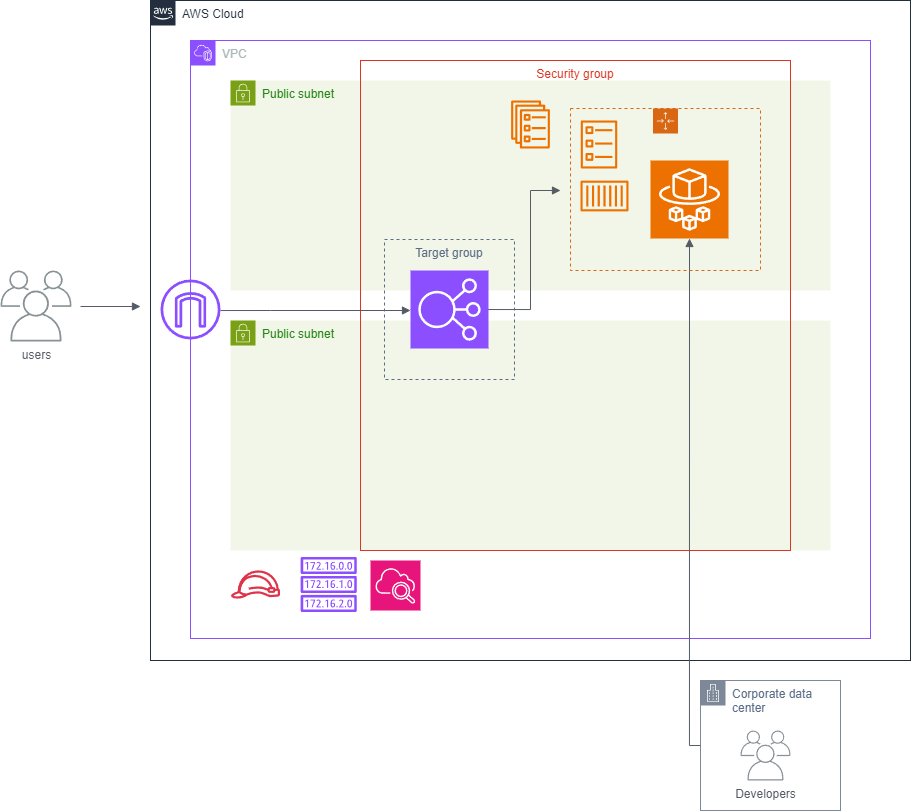

The diagram above was exported from draw.io. Its source (the exported page's mxGraphModel, read from the mxfile embedded in the PNG):
<mxGraphModel dx="1810" dy="594" grid="1" gridSize="10" guides="1" tooltips="1" connect="1" arrows="1" fold="1" page="1" pageScale="1" pageWidth="827" pageHeight="1169" math="0" shadow="0">
  <root>
    <mxCell id="0" />
    <mxCell id="1" parent="0" />
    <mxCell id="9SZ4IUXA4r9wMpmDnjR2-1" value="AWS Cloud" style="points=[[0,0],[0.25,0],[0.5,0],[0.75,0],[1,0],[1,0.25],[1,0.5],[1,0.75],[1,1],[0.75,1],[0.5,1],[0.25,1],[0,1],[0,0.75],[0,0.5],[0,0.25]];outlineConnect=0;gradientColor=none;html=1;whiteSpace=wrap;fontSize=12;fontStyle=0;container=1;pointerEvents=0;collapsible=0;recursiveResize=0;shape=mxgraph.aws4.group;grIcon=mxgraph.aws4.group_aws_cloud_alt;strokeColor=#232F3E;fillColor=none;verticalAlign=top;align=left;spacingLeft=30;fontColor=#232F3E;dashed=0;" parent="1" vertex="1">
      <mxGeometry x="40" y="40" width="760" height="660" as="geometry" />
    </mxCell>
    <mxCell id="9SZ4IUXA4r9wMpmDnjR2-2" value="VPC" style="points=[[0,0],[0.25,0],[0.5,0],[0.75,0],[1,0],[1,0.25],[1,0.5],[1,0.75],[1,1],[0.75,1],[0.5,1],[0.25,1],[0,1],[0,0.75],[0,0.5],[0,0.25]];outlineConnect=0;gradientColor=none;html=1;whiteSpace=wrap;fontSize=12;fontStyle=0;container=1;pointerEvents=0;collapsible=0;recursiveResize=0;shape=mxgraph.aws4.group;grIcon=mxgraph.aws4.group_vpc2;strokeColor=#8C4FFF;fillColor=none;verticalAlign=top;align=left;spacingLeft=30;fontColor=#AAB7B8;dashed=0;" parent="9SZ4IUXA4r9wMpmDnjR2-1" vertex="1">
      <mxGeometry x="40" y="40" width="680" height="598" as="geometry" />
    </mxCell>
    <mxCell id="9SZ4IUXA4r9wMpmDnjR2-3" value="Public subnet" style="points=[[0,0],[0.25,0],[0.5,0],[0.75,0],[1,0],[1,0.25],[1,0.5],[1,0.75],[1,1],[0.75,1],[0.5,1],[0.25,1],[0,1],[0,0.75],[0,0.5],[0,0.25]];outlineConnect=0;gradientColor=none;html=1;whiteSpace=wrap;fontSize=12;fontStyle=0;container=1;pointerEvents=0;collapsible=0;recursiveResize=0;shape=mxgraph.aws4.group;grIcon=mxgraph.aws4.group_security_group;grStroke=0;strokeColor=#7AA116;fillColor=#F2F6E8;verticalAlign=top;align=left;spacingLeft=30;fontColor=#248814;dashed=0;" parent="9SZ4IUXA4r9wMpmDnjR2-2" vertex="1">
      <mxGeometry x="40" y="40" width="600" height="210" as="geometry" />
    </mxCell>
    <mxCell id="1S5SFtDm_Tq1YHQfRTVd-1" value="Public subnet" style="points=[[0,0],[0.25,0],[0.5,0],[0.75,0],[1,0],[1,0.25],[1,0.5],[1,0.75],[1,1],[0.75,1],[0.5,1],[0.25,1],[0,1],[0,0.75],[0,0.5],[0,0.25]];outlineConnect=0;gradientColor=none;html=1;whiteSpace=wrap;fontSize=12;fontStyle=0;container=1;pointerEvents=0;collapsible=0;recursiveResize=0;shape=mxgraph.aws4.group;grIcon=mxgraph.aws4.group_security_group;grStroke=0;strokeColor=#7AA116;fillColor=#F2F6E8;verticalAlign=top;align=left;spacingLeft=30;fontColor=#248814;dashed=0;" parent="9SZ4IUXA4r9wMpmDnjR2-2" vertex="1">
      <mxGeometry x="40" y="280" width="600" height="230" as="geometry" />
    </mxCell>
    <mxCell id="9SZ4IUXA4r9wMpmDnjR2-6" value="Security group" style="fillColor=none;strokeColor=#DD3522;verticalAlign=top;fontStyle=0;fontColor=#DD3522;whiteSpace=wrap;html=1;" parent="1S5SFtDm_Tq1YHQfRTVd-1" vertex="1">
      <mxGeometry x="130" y="-260" width="430" height="490" as="geometry" />
    </mxCell>
    <mxCell id="92uG97Zvl1-feomY8dOc-5" value="" style="sketch=0;outlineConnect=0;fontColor=#232F3E;gradientColor=none;fillColor=#ED7100;strokeColor=none;dashed=0;verticalLabelPosition=bottom;verticalAlign=top;align=center;html=1;fontSize=12;fontStyle=0;aspect=fixed;pointerEvents=1;shape=mxgraph.aws4.ecs_task;" vertex="1" parent="1S5SFtDm_Tq1YHQfRTVd-1">
      <mxGeometry x="350" y="-200" width="37" height="48" as="geometry" />
    </mxCell>
    <mxCell id="92uG97Zvl1-feomY8dOc-1" value="" style="sketch=0;points=[[0,0,0],[0.25,0,0],[0.5,0,0],[0.75,0,0],[1,0,0],[0,1,0],[0.25,1,0],[0.5,1,0],[0.75,1,0],[1,1,0],[0,0.25,0],[0,0.5,0],[0,0.75,0],[1,0.25,0],[1,0.5,0],[1,0.75,0]];outlineConnect=0;fontColor=#232F3E;fillColor=#ED7100;strokeColor=#ffffff;dashed=0;verticalLabelPosition=bottom;verticalAlign=top;align=center;html=1;fontSize=12;fontStyle=0;aspect=fixed;shape=mxgraph.aws4.resourceIcon;resIcon=mxgraph.aws4.fargate;" vertex="1" parent="1S5SFtDm_Tq1YHQfRTVd-1">
      <mxGeometry x="420" y="-160" width="78" height="78" as="geometry" />
    </mxCell>
    <mxCell id="9SZ4IUXA4r9wMpmDnjR2-15" value="" style="sketch=0;outlineConnect=0;fontColor=#232F3E;gradientColor=none;fillColor=#DD344C;strokeColor=none;dashed=0;verticalLabelPosition=bottom;verticalAlign=top;align=center;html=1;fontSize=12;fontStyle=0;aspect=fixed;pointerEvents=1;shape=mxgraph.aws4.role;" parent="9SZ4IUXA4r9wMpmDnjR2-2" vertex="1">
      <mxGeometry x="40" y="529.89" width="50" height="28.21" as="geometry" />
    </mxCell>
    <mxCell id="1S5SFtDm_Tq1YHQfRTVd-2" value="" style="sketch=0;outlineConnect=0;fontColor=#232F3E;gradientColor=none;fillColor=#8C4FFF;strokeColor=none;dashed=0;verticalLabelPosition=bottom;verticalAlign=top;align=center;html=1;fontSize=12;fontStyle=0;aspect=fixed;pointerEvents=1;shape=mxgraph.aws4.route_table;" parent="9SZ4IUXA4r9wMpmDnjR2-2" vertex="1">
      <mxGeometry x="110" y="516.49" width="56.45" height="55" as="geometry" />
    </mxCell>
    <mxCell id="9SZ4IUXA4r9wMpmDnjR2-8" value="" style="edgeStyle=orthogonalEdgeStyle;html=1;endArrow=block;elbow=vertical;startArrow=none;endFill=1;strokeColor=#545B64;rounded=0;entryX=0;entryY=0.5;entryDx=0;entryDy=0;entryPerimeter=0;" parent="9SZ4IUXA4r9wMpmDnjR2-2" edge="1">
      <mxGeometry width="100" relative="1" as="geometry">
        <mxPoint x="30" y="270.0344827586207" as="sourcePoint" />
        <mxPoint x="220" y="270" as="targetPoint" />
        <Array as="points">
          <mxPoint x="80" y="270" />
          <mxPoint x="80" y="270" />
        </Array>
      </mxGeometry>
    </mxCell>
    <mxCell id="9SZ4IUXA4r9wMpmDnjR2-10" value="" style="edgeStyle=orthogonalEdgeStyle;html=1;endArrow=block;elbow=vertical;startArrow=none;endFill=1;strokeColor=#545B64;rounded=0;exitX=0;exitY=0.5;exitDx=0;exitDy=0;" parent="9SZ4IUXA4r9wMpmDnjR2-2" source="1S5SFtDm_Tq1YHQfRTVd-6" edge="1">
      <mxGeometry width="100" relative="1" as="geometry">
        <mxPoint x="240" y="530" as="sourcePoint" />
        <mxPoint x="370" y="150" as="targetPoint" />
        <Array as="points">
          <mxPoint x="340" y="269" />
          <mxPoint x="340" y="150" />
        </Array>
      </mxGeometry>
    </mxCell>
    <mxCell id="9SZ4IUXA4r9wMpmDnjR2-4" value="" style="sketch=0;outlineConnect=0;fontColor=#232F3E;gradientColor=none;fillColor=#8C4FFF;strokeColor=none;dashed=0;verticalLabelPosition=bottom;verticalAlign=top;align=center;html=1;fontSize=12;fontStyle=0;aspect=fixed;pointerEvents=1;shape=mxgraph.aws4.internet_gateway;" parent="9SZ4IUXA4r9wMpmDnjR2-2" vertex="1">
      <mxGeometry x="-30" y="239" width="60" height="60" as="geometry" />
    </mxCell>
    <mxCell id="1S5SFtDm_Tq1YHQfRTVd-6" value="" style="sketch=0;points=[[0,0,0],[0.25,0,0],[0.5,0,0],[0.75,0,0],[1,0,0],[0,1,0],[0.25,1,0],[0.5,1,0],[0.75,1,0],[1,1,0],[0,0.25,0],[0,0.5,0],[0,0.75,0],[1,0.25,0],[1,0.5,0],[1,0.75,0]];outlineConnect=0;fontColor=#232F3E;fillColor=#8C4FFF;strokeColor=#ffffff;dashed=0;verticalLabelPosition=bottom;verticalAlign=top;align=center;html=1;fontSize=12;fontStyle=0;aspect=fixed;shape=mxgraph.aws4.resourceIcon;resIcon=mxgraph.aws4.elastic_load_balancing;" parent="9SZ4IUXA4r9wMpmDnjR2-2" vertex="1">
      <mxGeometry x="220" y="230" width="78" height="78" as="geometry" />
    </mxCell>
    <mxCell id="1S5SFtDm_Tq1YHQfRTVd-8" value="Target group" style="fillColor=none;strokeColor=#5A6C86;dashed=1;verticalAlign=top;fontStyle=0;fontColor=#5A6C86;whiteSpace=wrap;html=1;" parent="9SZ4IUXA4r9wMpmDnjR2-2" vertex="1">
      <mxGeometry x="194" y="199" width="130" height="140" as="geometry" />
    </mxCell>
    <mxCell id="92uG97Zvl1-feomY8dOc-3" value="" style="sketch=0;points=[[0,0,0],[0.25,0,0],[0.5,0,0],[0.75,0,0],[1,0,0],[0,1,0],[0.25,1,0],[0.5,1,0],[0.75,1,0],[1,1,0],[0,0.25,0],[0,0.5,0],[0,0.75,0],[1,0.25,0],[1,0.5,0],[1,0.75,0]];points=[[0,0,0],[0.25,0,0],[0.5,0,0],[0.75,0,0],[1,0,0],[0,1,0],[0.25,1,0],[0.5,1,0],[0.75,1,0],[1,1,0],[0,0.25,0],[0,0.5,0],[0,0.75,0],[1,0.25,0],[1,0.5,0],[1,0.75,0]];outlineConnect=0;fontColor=#232F3E;fillColor=#E7157B;strokeColor=#ffffff;dashed=0;verticalLabelPosition=bottom;verticalAlign=top;align=center;html=1;fontSize=12;fontStyle=0;aspect=fixed;shape=mxgraph.aws4.resourceIcon;resIcon=mxgraph.aws4.cloudwatch_2;" vertex="1" parent="9SZ4IUXA4r9wMpmDnjR2-2">
      <mxGeometry x="180" y="520" width="50" height="50" as="geometry" />
    </mxCell>
    <mxCell id="9SZ4IUXA4r9wMpmDnjR2-9" value="Corporate data center" style="points=[[0,0],[0.25,0],[0.5,0],[0.75,0],[1,0],[1,0.25],[1,0.5],[1,0.75],[1,1],[0.75,1],[0.5,1],[0.25,1],[0,1],[0,0.75],[0,0.5],[0,0.25]];outlineConnect=0;gradientColor=none;html=1;whiteSpace=wrap;fontSize=12;fontStyle=0;container=1;pointerEvents=0;collapsible=0;recursiveResize=0;shape=mxgraph.aws4.group;grIcon=mxgraph.aws4.group_corporate_data_center;strokeColor=#7D8998;fillColor=none;verticalAlign=top;align=left;spacingLeft=30;fontColor=#5A6C86;dashed=0;" parent="1" vertex="1">
      <mxGeometry x="590" y="720" width="140" height="130" as="geometry" />
    </mxCell>
    <mxCell id="9SZ4IUXA4r9wMpmDnjR2-16" value="Developers" style="sketch=0;outlineConnect=0;gradientColor=none;fontColor=#545B64;strokeColor=none;fillColor=#879196;dashed=0;verticalLabelPosition=bottom;verticalAlign=top;align=center;html=1;fontSize=12;fontStyle=0;aspect=fixed;shape=mxgraph.aws4.illustration_users;pointerEvents=1" parent="9SZ4IUXA4r9wMpmDnjR2-9" vertex="1">
      <mxGeometry x="40" y="50" width="50" height="50" as="geometry" />
    </mxCell>
    <mxCell id="9SZ4IUXA4r9wMpmDnjR2-11" value="users" style="sketch=0;outlineConnect=0;gradientColor=none;fontColor=#545B64;strokeColor=none;fillColor=#879196;dashed=0;verticalLabelPosition=bottom;verticalAlign=top;align=center;html=1;fontSize=12;fontStyle=0;aspect=fixed;shape=mxgraph.aws4.illustration_users;pointerEvents=1" parent="1" vertex="1">
      <mxGeometry x="-110" y="310" width="71" height="71" as="geometry" />
    </mxCell>
    <mxCell id="1S5SFtDm_Tq1YHQfRTVd-7" value="" style="edgeStyle=orthogonalEdgeStyle;html=1;endArrow=block;elbow=vertical;startArrow=none;endFill=1;strokeColor=#545B64;rounded=0;exitX=0;exitY=0.5;exitDx=0;exitDy=0;entryX=0.5;entryY=1;entryDx=0;entryDy=0;entryPerimeter=0;" parent="1" source="9SZ4IUXA4r9wMpmDnjR2-9" target="92uG97Zvl1-feomY8dOc-1" edge="1">
      <mxGeometry width="100" relative="1" as="geometry">
        <mxPoint x="500" y="785" as="sourcePoint" />
        <mxPoint x="685" y="488" as="targetPoint" />
        <Array as="points">
          <mxPoint x="579" y="785" />
        </Array>
      </mxGeometry>
    </mxCell>
    <mxCell id="94xXdqyxstFJRoUwKmXU-2" value="" style="edgeStyle=orthogonalEdgeStyle;html=1;endArrow=block;elbow=vertical;startArrow=none;endFill=1;strokeColor=#545B64;rounded=0;exitX=1.128;exitY=0.563;exitDx=0;exitDy=0;exitPerimeter=0;" parent="1" edge="1">
      <mxGeometry width="100" relative="1" as="geometry">
        <mxPoint x="-29.99778567849785" y="346.00299999999993" as="sourcePoint" />
        <mxPoint x="30" y="345.03" as="targetPoint" />
        <Array as="points">
          <mxPoint x="-30" y="345.03" />
        </Array>
      </mxGeometry>
    </mxCell>
    <mxCell id="92uG97Zvl1-feomY8dOc-7" value="" style="sketch=0;outlineConnect=0;fontColor=#232F3E;gradientColor=none;fillColor=#ED7100;strokeColor=none;dashed=0;verticalLabelPosition=bottom;verticalAlign=top;align=center;html=1;fontSize=12;fontStyle=0;aspect=fixed;pointerEvents=1;shape=mxgraph.aws4.ecs_service;" vertex="1" parent="1">
      <mxGeometry x="400.5" y="140" width="39" height="48" as="geometry" />
    </mxCell>
    <mxCell id="92uG97Zvl1-feomY8dOc-6" value="" style="sketch=0;outlineConnect=0;fontColor=#232F3E;gradientColor=none;fillColor=#ED7100;strokeColor=none;dashed=0;verticalLabelPosition=bottom;verticalAlign=top;align=center;html=1;fontSize=12;fontStyle=0;aspect=fixed;pointerEvents=1;shape=mxgraph.aws4.container_1;" vertex="1" parent="1">
      <mxGeometry x="470" y="220" width="48" height="31" as="geometry" />
    </mxCell>
    <mxCell id="92uG97Zvl1-feomY8dOc-9" value="" style="points=[[0,0],[0.25,0],[0.5,0],[0.75,0],[1,0],[1,0.25],[1,0.5],[1,0.75],[1,1],[0.75,1],[0.5,1],[0.25,1],[0,1],[0,0.75],[0,0.5],[0,0.25]];outlineConnect=0;gradientColor=none;html=1;whiteSpace=wrap;fontSize=12;fontStyle=0;container=1;pointerEvents=0;collapsible=0;recursiveResize=0;shape=mxgraph.aws4.groupCenter;grIcon=mxgraph.aws4.group_auto_scaling_group;grStroke=1;strokeColor=#D86613;fillColor=none;verticalAlign=top;align=center;fontColor=#D86613;dashed=1;spacingTop=25;" vertex="1" parent="1">
      <mxGeometry x="460" y="148" width="190" height="162" as="geometry" />
    </mxCell>
  </root>
</mxGraphModel>